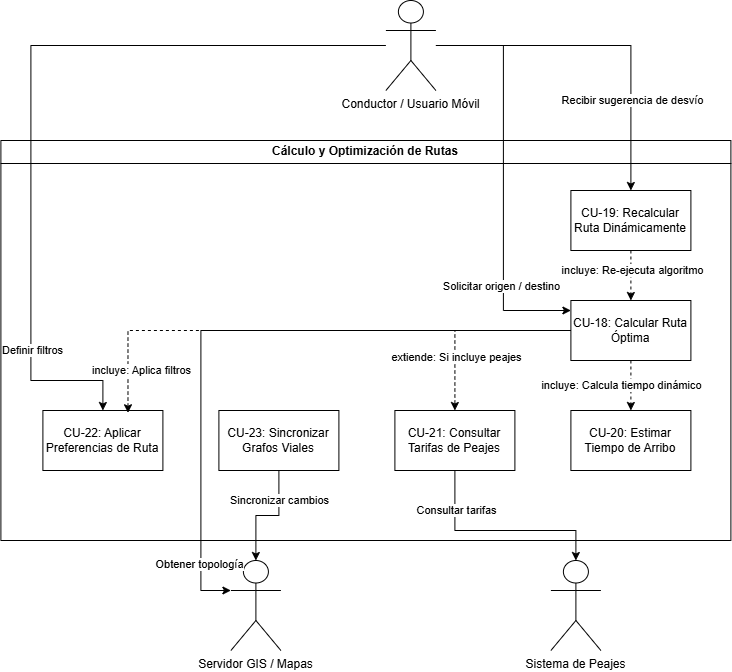

The diagram above was exported from draw.io. Its source (the exported page's mxGraphModel, read from the mxfile embedded in the PNG):
<mxGraphModel dx="1178" dy="708" grid="1" gridSize="10" guides="1" tooltips="1" connect="1" arrows="1" fold="1" page="1" pageScale="1" pageWidth="827" pageHeight="1169" math="0" shadow="0">
  <root>
    <mxCell id="0" />
    <mxCell id="1" parent="0" />
    <mxCell id="XINE6w93EEIGa7PY-Cr9-1" parent="1" style="swimlane;whiteSpace=wrap;html=1;" value="Cálculo y Optimización de Rutas" vertex="1">
      <mxGeometry height="400" width="730" x="20" y="170" as="geometry" />
    </mxCell>
    <mxCell id="9JtztCMfKsj9zzFX5LgL-2" parent="XINE6w93EEIGa7PY-Cr9-1" style="rounded=0;whiteSpace=wrap;html=1;" value="CU-23: Sincronizar Grafos Viales" vertex="1">
      <mxGeometry height="60" width="120" x="218" y="270" as="geometry" />
    </mxCell>
    <mxCell id="9JtztCMfKsj9zzFX5LgL-1" parent="XINE6w93EEIGa7PY-Cr9-1" style="rounded=0;whiteSpace=wrap;html=1;" value="CU-21: Consultar Tarifas de Peajes" vertex="1">
      <mxGeometry height="60" width="120" x="394" y="270" as="geometry" />
    </mxCell>
    <mxCell id="9JtztCMfKsj9zzFX5LgL-3" parent="XINE6w93EEIGa7PY-Cr9-1" style="rounded=0;whiteSpace=wrap;html=1;" value="CU-20: Estimar Tiempo de Arribo" vertex="1">
      <mxGeometry height="60" width="120" x="570" y="270" as="geometry" />
    </mxCell>
    <mxCell id="9JtztCMfKsj9zzFX5LgL-13" edge="1" parent="XINE6w93EEIGa7PY-Cr9-1" source="9JtztCMfKsj9zzFX5LgL-4" style="edgeStyle=orthogonalEdgeStyle;rounded=0;orthogonalLoop=1;jettySize=auto;html=1;dashed=1;" target="9JtztCMfKsj9zzFX5LgL-5">
      <mxGeometry relative="1" as="geometry" />
    </mxCell>
    <mxCell id="9JtztCMfKsj9zzFX5LgL-14" connectable="0" parent="9JtztCMfKsj9zzFX5LgL-13" style="edgeLabel;html=1;align=center;verticalAlign=middle;resizable=0;points=[];" value="incluye: Re-ejecuta algoritmo" vertex="1">
      <mxGeometry relative="1" x="0.04" y="1" as="geometry">
        <mxPoint y="-6" as="offset" />
      </mxGeometry>
    </mxCell>
    <mxCell id="9JtztCMfKsj9zzFX5LgL-4" parent="XINE6w93EEIGa7PY-Cr9-1" style="rounded=0;whiteSpace=wrap;html=1;" value="CU-19: Recalcular Ruta Dinámicamente" vertex="1">
      <mxGeometry height="60" width="120" x="570" y="50" as="geometry" />
    </mxCell>
    <mxCell id="9JtztCMfKsj9zzFX5LgL-15" edge="1" parent="XINE6w93EEIGa7PY-Cr9-1" source="9JtztCMfKsj9zzFX5LgL-5" style="edgeStyle=orthogonalEdgeStyle;rounded=0;orthogonalLoop=1;jettySize=auto;html=1;entryX=0.5;entryY=0;entryDx=0;entryDy=0;dashed=1;" target="9JtztCMfKsj9zzFX5LgL-3">
      <mxGeometry relative="1" as="geometry" />
    </mxCell>
    <mxCell id="9JtztCMfKsj9zzFX5LgL-16" connectable="0" parent="9JtztCMfKsj9zzFX5LgL-15" style="edgeLabel;html=1;align=center;verticalAlign=middle;resizable=0;points=[];" value="incluye: Calcula tiempo dinámico" vertex="1">
      <mxGeometry relative="1" x="-0.12" as="geometry">
        <mxPoint x="-10" y="3" as="offset" />
      </mxGeometry>
    </mxCell>
    <mxCell id="9JtztCMfKsj9zzFX5LgL-17" edge="1" parent="XINE6w93EEIGa7PY-Cr9-1" source="9JtztCMfKsj9zzFX5LgL-5" style="edgeStyle=orthogonalEdgeStyle;rounded=0;orthogonalLoop=1;jettySize=auto;html=1;entryX=0.5;entryY=0;entryDx=0;entryDy=0;dashed=1;" target="9JtztCMfKsj9zzFX5LgL-1">
      <mxGeometry relative="1" as="geometry" />
    </mxCell>
    <mxCell id="dR1qId21Osq62LC0KnIy-1" connectable="0" parent="9JtztCMfKsj9zzFX5LgL-17" style="edgeLabel;html=1;align=center;verticalAlign=middle;resizable=0;points=[];" value="extiende: Si incluye peajes" vertex="1">
      <mxGeometry relative="1" x="0.4533" y="1" as="geometry">
        <mxPoint as="offset" />
      </mxGeometry>
    </mxCell>
    <mxCell id="9JtztCMfKsj9zzFX5LgL-5" parent="XINE6w93EEIGa7PY-Cr9-1" style="rounded=0;whiteSpace=wrap;html=1;" value="CU-18: Calcular Ruta Óptima" vertex="1">
      <mxGeometry height="60" width="120" x="570" y="160" as="geometry" />
    </mxCell>
    <mxCell id="9JtztCMfKsj9zzFX5LgL-6" parent="XINE6w93EEIGa7PY-Cr9-1" style="rounded=0;whiteSpace=wrap;html=1;" value="CU-22: Aplicar Preferencias de Ruta" vertex="1">
      <mxGeometry height="60" width="120" x="42" y="270" as="geometry" />
    </mxCell>
    <mxCell id="9JtztCMfKsj9zzFX5LgL-18" edge="1" parent="XINE6w93EEIGa7PY-Cr9-1" source="9JtztCMfKsj9zzFX5LgL-5" style="edgeStyle=orthogonalEdgeStyle;rounded=0;orthogonalLoop=1;jettySize=auto;html=1;entryX=0.709;entryY=0.038;entryDx=0;entryDy=0;entryPerimeter=0;dashed=1;" target="9JtztCMfKsj9zzFX5LgL-6">
      <mxGeometry relative="1" as="geometry" />
    </mxCell>
    <mxCell id="9JtztCMfKsj9zzFX5LgL-19" connectable="0" parent="9JtztCMfKsj9zzFX5LgL-18" style="edgeLabel;html=1;align=center;verticalAlign=middle;resizable=0;points=[];" value="incluye: Aplica filtros" vertex="1">
      <mxGeometry relative="1" x="0.2901" as="geometry">
        <mxPoint x="-91" y="40" as="offset" />
      </mxGeometry>
    </mxCell>
    <mxCell id="XzYjj45tzEvqBhi-EtIN-1" parent="1" style="shape=umlActor;verticalLabelPosition=bottom;verticalAlign=top;html=1;outlineConnect=0;" value="&lt;div&gt;Sistema de Peajes&lt;/div&gt;" vertex="1">
      <mxGeometry height="90" width="50" x="570" y="590" as="geometry" />
    </mxCell>
    <mxCell id="XzYjj45tzEvqBhi-EtIN-2" parent="1" style="shape=umlActor;verticalLabelPosition=bottom;verticalAlign=top;html=1;outlineConnect=0;" value="&lt;div&gt;Servidor GIS / Mapas&lt;/div&gt;" vertex="1">
      <mxGeometry height="90" width="50" x="250" y="590" as="geometry" />
    </mxCell>
    <mxCell id="9JtztCMfKsj9zzFX5LgL-7" edge="1" parent="1" source="XzYjj45tzEvqBhi-EtIN-3" style="edgeStyle=orthogonalEdgeStyle;rounded=0;orthogonalLoop=1;jettySize=auto;html=1;entryX=0.5;entryY=0;entryDx=0;entryDy=0;" target="9JtztCMfKsj9zzFX5LgL-6">
      <mxGeometry relative="1" as="geometry">
        <Array as="points">
          <mxPoint x="50.03" y="75.03" />
          <mxPoint x="50.03" y="410" />
          <mxPoint x="121.97" y="410" />
        </Array>
      </mxGeometry>
    </mxCell>
    <mxCell id="9JtztCMfKsj9zzFX5LgL-8" connectable="0" parent="9JtztCMfKsj9zzFX5LgL-7" style="edgeLabel;html=1;align=center;verticalAlign=middle;resizable=0;points=[];" value="Definir filtros" vertex="1">
      <mxGeometry relative="1" x="0.6667" y="1" as="geometry">
        <mxPoint as="offset" />
      </mxGeometry>
    </mxCell>
    <mxCell id="9JtztCMfKsj9zzFX5LgL-9" edge="1" parent="1" source="XzYjj45tzEvqBhi-EtIN-3" style="edgeStyle=orthogonalEdgeStyle;rounded=0;orthogonalLoop=1;jettySize=auto;html=1;">
      <mxGeometry relative="1" as="geometry">
        <Array as="points">
          <mxPoint x="522.5" y="75" />
          <mxPoint x="522.5" y="340" />
          <mxPoint x="590" y="340" />
        </Array>
        <mxPoint x="590" y="340" as="targetPoint" />
      </mxGeometry>
    </mxCell>
    <mxCell id="9JtztCMfKsj9zzFX5LgL-10" connectable="0" parent="9JtztCMfKsj9zzFX5LgL-9" style="edgeLabel;html=1;align=center;verticalAlign=middle;resizable=0;points=[];" value="Solicitar origen / destino" vertex="1">
      <mxGeometry relative="1" x="0.4405" y="2" as="geometry">
        <mxPoint x="-4" y="20" as="offset" />
      </mxGeometry>
    </mxCell>
    <mxCell id="9JtztCMfKsj9zzFX5LgL-11" edge="1" parent="1" source="XzYjj45tzEvqBhi-EtIN-3" style="edgeStyle=orthogonalEdgeStyle;rounded=0;orthogonalLoop=1;jettySize=auto;html=1;entryX=0.5;entryY=0;entryDx=0;entryDy=0;" target="9JtztCMfKsj9zzFX5LgL-4">
      <mxGeometry relative="1" as="geometry" />
    </mxCell>
    <mxCell id="9JtztCMfKsj9zzFX5LgL-12" connectable="0" parent="9JtztCMfKsj9zzFX5LgL-11" style="edgeLabel;html=1;align=center;verticalAlign=middle;resizable=0;points=[];" value="Recibir sugerencia de desvío" vertex="1">
      <mxGeometry relative="1" x="0.4706" y="1" as="geometry">
        <mxPoint as="offset" />
      </mxGeometry>
    </mxCell>
    <mxCell id="XzYjj45tzEvqBhi-EtIN-3" parent="1" style="shape=umlActor;verticalLabelPosition=bottom;verticalAlign=top;html=1;outlineConnect=0;" value="&lt;div&gt;Conductor / Usuario Móvil&lt;/div&gt;" vertex="1">
      <mxGeometry height="90" width="50" x="405" y="30" as="geometry" />
    </mxCell>
    <mxCell id="dR1qId21Osq62LC0KnIy-2" edge="1" parent="1" source="9JtztCMfKsj9zzFX5LgL-2" style="edgeStyle=orthogonalEdgeStyle;rounded=0;orthogonalLoop=1;jettySize=auto;html=1;" target="XzYjj45tzEvqBhi-EtIN-2">
      <mxGeometry relative="1" as="geometry" />
    </mxCell>
    <mxCell id="dR1qId21Osq62LC0KnIy-6" connectable="0" parent="dR1qId21Osq62LC0KnIy-2" style="edgeLabel;html=1;align=center;verticalAlign=middle;resizable=0;points=[];" value="Sincronizar cambios" vertex="1">
      <mxGeometry relative="1" x="-0.4838" as="geometry">
        <mxPoint as="offset" />
      </mxGeometry>
    </mxCell>
    <mxCell id="dR1qId21Osq62LC0KnIy-3" edge="1" parent="1" source="9JtztCMfKsj9zzFX5LgL-5" style="edgeStyle=orthogonalEdgeStyle;rounded=0;orthogonalLoop=1;jettySize=auto;html=1;entryX=0;entryY=0.3333333333333333;entryDx=0;entryDy=0;entryPerimeter=0;" target="XzYjj45tzEvqBhi-EtIN-2">
      <mxGeometry relative="1" as="geometry">
        <Array as="points">
          <mxPoint x="220.03" y="360" />
          <mxPoint x="220.03" y="620" />
        </Array>
      </mxGeometry>
    </mxCell>
    <mxCell id="dR1qId21Osq62LC0KnIy-5" connectable="0" parent="dR1qId21Osq62LC0KnIy-3" style="edgeLabel;html=1;align=center;verticalAlign=middle;resizable=0;points=[];" value="Obtener topología" vertex="1">
      <mxGeometry relative="1" x="0.8283" y="-2" as="geometry">
        <mxPoint as="offset" />
      </mxGeometry>
    </mxCell>
    <mxCell id="dR1qId21Osq62LC0KnIy-7" edge="1" parent="1" source="9JtztCMfKsj9zzFX5LgL-1" style="edgeStyle=orthogonalEdgeStyle;rounded=0;orthogonalLoop=1;jettySize=auto;html=1;" target="XzYjj45tzEvqBhi-EtIN-1">
      <mxGeometry relative="1" as="geometry">
        <Array as="points">
          <mxPoint x="473.97" y="560" />
          <mxPoint x="595" y="560" />
        </Array>
      </mxGeometry>
    </mxCell>
    <mxCell id="dR1qId21Osq62LC0KnIy-8" connectable="0" parent="dR1qId21Osq62LC0KnIy-7" style="edgeLabel;html=1;align=center;verticalAlign=middle;resizable=0;points=[];" value="Consultar tarifas" vertex="1">
      <mxGeometry relative="1" x="-0.619" y="1" as="geometry">
        <mxPoint as="offset" />
      </mxGeometry>
    </mxCell>
  </root>
</mxGraphModel>